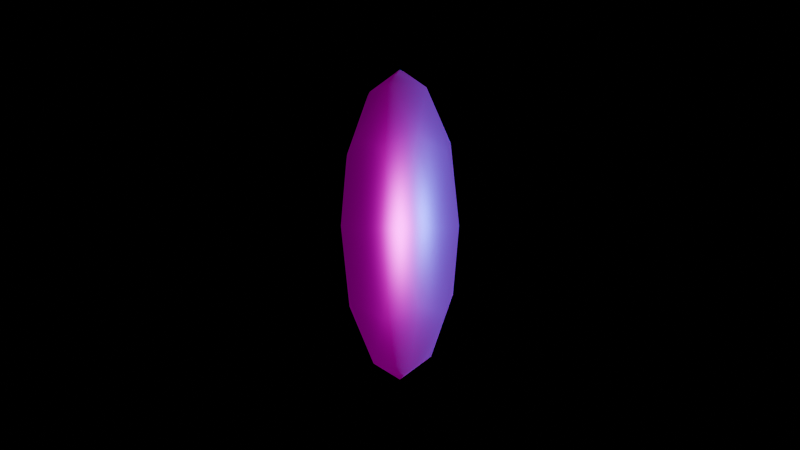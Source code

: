 # Source: v0.1-alpha_3.1_.blend  (saved by Blender 4.4.30; exported with 4.5.12 LTS)
import bpy
from mathutils import Matrix  # noqa: F401  (used for matrix-valued properties, if any)

bpy.ops.wm.read_factory_settings(use_empty=True)
scene = bpy.context.scene
scene.name = 'Scene'

# ---- collections
col_collection = bpy.data.collections.new('Collection'); scene.collection.children.link(col_collection)

# ---- materials (node trees are filled in below, after node groups)
mat_material = bpy.data.materials.new('Material')

# ---- node groups
ng_geometry_nodes_003 = bpy.data.node_groups.new('Geometry_Nodes.003', 'GeometryNodeTree')
_s = ng_geometry_nodes_003.interface.new_socket(name='Geometry', in_out='OUTPUT', socket_type='NodeSocketGeometry')
_s = ng_geometry_nodes_003.interface.new_socket(name='Geometry', in_out='INPUT', socket_type='NodeSocketGeometry')
_s = ng_geometry_nodes_003.interface.new_socket(name='Volume', in_out='INPUT', socket_type='NodeSocketFloat')
_s = ng_geometry_nodes_003.interface.new_socket(name='Band_20Hz', in_out='INPUT', socket_type='NodeSocketFloat')
_s.description = '20hz'
_s = ng_geometry_nodes_003.interface.new_socket(name='Bal LH', in_out='INPUT', socket_type='NodeSocketFloat')
_s = ng_geometry_nodes_003.interface.new_socket(name='SpectralBalance_MID', in_out='INPUT', socket_type='NodeSocketFloat')
_s = ng_geometry_nodes_003.interface.new_socket(name='Dev_LOW', in_out='INPUT', socket_type='NodeSocketFloat')
_s = ng_geometry_nodes_003.interface.new_socket(name='Dev_LOWMID', in_out='INPUT', socket_type='NodeSocketFloat')
_s = ng_geometry_nodes_003.interface.new_socket(name='Dev_MID', in_out='INPUT', socket_type='NodeSocketFloat')
_s = ng_geometry_nodes_003.interface.new_socket(name='Dev_HIMID', in_out='INPUT', socket_type='NodeSocketFloat')
_s = ng_geometry_nodes_003.interface.new_socket(name='Freq', in_out='INPUT', socket_type='NodeSocketFloat')
_s = ng_geometry_nodes_003.interface.new_socket(name='Dev_HIGH', in_out='INPUT', socket_type='NodeSocketFloat')
_s = ng_geometry_nodes_003.interface.new_socket(name='DominantFreq', in_out='INPUT', socket_type='NodeSocketFloat')
ng_geometry_nodes_003.is_modifier = True
_N = ng_geometry_nodes_003.nodes; _L = ng_geometry_nodes_003.links
n0 = _N.new('NodeGroupInput'); n0.name = 'Group Input'; n0.location = (-1783, 143)
n1 = _N.new('NodeGroupOutput'); n1.name = 'Group Output'; n1.location = (-326, 29)
n2 = _N.new('GeometryNodeSetPosition'); n2.name = 'Set Position.001'; n2.location = (-1048, 117)
n3 = _N.new('GeometryNodeScaleElements'); n3.name = 'Scale Elements.001'; n3.location = (-610, 65)
n3.scale_mode = 'SINGLE_AXIS'
n4 = _N.new('ShaderNodeCombineXYZ'); n4.name = 'Combine XYZ'; n4.location = (-917, -198)
n5 = _N.new('ShaderNodeMapRange'); n5.name = 'Map Range'; n5.location = (-1790, -226)
n5.inputs[1].default_value = -43.0
n5.inputs[2].default_value = 50.0
n5.inputs[3].default_value = 0.1
n5.inputs[4].default_value = 4.8
n6 = _N.new('ShaderNodeMapRange'); n6.name = 'Map Range.001'; n6.location = (-1270, -147)
n6.width = 210
n6.inputs[1].default_value = -30.0
n6.inputs[2].default_value = 30.0
n6.inputs[3].default_value = -2.0
n6.inputs[4].default_value = 5.0
_L.new(n3.outputs[0], n1.inputs[0])
_L.new(n2.outputs[0], n3.inputs[0])
_L.new(n0.outputs[0], n2.inputs[0])
_L.new(n6.outputs[0], n4.inputs[2])
_L.new(n0.outputs[3], n6.inputs[0])
_L.new(n4.outputs[0], n3.inputs[2])
n1.is_active_output = True

# ---- material node trees
mat_material.use_nodes = True; mat_material.node_tree.nodes.clear()
_N = mat_material.node_tree.nodes; _L = mat_material.node_tree.links
n0 = _N.new('ShaderNodeBsdfPrincipled'); n0.name = 'Principled BSDF'; n0.location = (10, 300)
n0.inputs[1].default_value = 0.6318
n0.inputs[2].default_value = 0.5864
n0.inputs[3].default_value = 13.2
n0.inputs[7].default_value = 0.07273
n1 = _N.new('ShaderNodeOutputMaterial'); n1.name = 'Material Output'; n1.location = (300, 300)
_L.new(n0.outputs[0], n1.inputs[0])
n1.is_active_output = True

# ---- world
world_world = bpy.data.worlds.new('World'); scene.world = world_world
world_world.use_nodes = True; world_world.node_tree.nodes.clear()
_N = world_world.node_tree.nodes; _L = world_world.node_tree.links
n0 = _N.new('ShaderNodeOutputWorld'); n0.name = 'World Output'; n0.location = (300, 300)
n1 = _N.new('ShaderNodeBackground'); n1.name = 'Background'; n1.location = (10, 300)
n1.inputs[0].default_value = (0.05088, 0.05088, 0.05088, 1.0)
n1.inputs[1].default_value = 0.0
_L.new(n1.outputs[0], n0.inputs[0])
n0.is_active_output = True
world_world.color = (0.05088, 0.05088, 0.05088)
world_world.use_sun_shadow = False
world_world.sun_shadow_jitter_overblur = 0.0

# ---- cameras
cam_camera = bpy.data.cameras.new('Camera')

# ---- lights
light_sun_001 = bpy.data.lights.new('Sun.001', 'SUN')
light_sun_001.color = (0.05321, 0.2, 1.0)
light_sun_001.energy = 2.82
light_sun = bpy.data.lights.new('Sun', 'SUN')
light_sun.color = (1.0, 0.03292, 0.8634)
light_sun.energy = 4.83

# ---- meshes
me_icosphere_004 = bpy.data.meshes.new('Icosphere.004')
me_icosphere_004.from_pydata([(0.0, 0.0, 0.05634), (0.7236, -0.5257, 0.6091), (-0.2764, -0.8506, 0.6091), (-0.8944, 0.0, 0.6091), (-0.2764, 0.8506, 0.6091), (0.7236, 0.5257, 0.6091), (0.2764, -0.8506, 1.504), (-0.7236, -0.5257, 1.504), (-0.7236, 0.5257, 1.504), (0.2764, 0.8506, 1.504), (0.8944, 0.0, 1.504), (0.0, 0.0, 2.056), (-0.1625, -0.5, 0.2057), (0.4253, -0.309, 0.2057), (0.2629, -0.809, 0.5306), (0.8506, 0.0, 0.5306), (0.4253, 0.309, 0.2057), (-0.5257, 0.0, 0.2057), (-0.6882, -0.5, 0.5306), (-0.1625, 0.5, 0.2057), (-0.6882, 0.5, 0.5306), (0.2629, 0.809, 0.5306), (0.9511, -0.309, 1.056), (0.9511, 0.309, 1.056), (0.0, -1.0, 1.056), (0.5878, -0.809, 1.056), (-0.9511, -0.309, 1.056), (-0.5878, -0.809, 1.056), (-0.5878, 0.809, 1.056), (-0.9511, 0.309, 1.056), (0.5878, 0.809, 1.056), (0.0, 1.0, 1.056), (0.6882, -0.5, 1.582), (-0.2629, -0.809, 1.582), (-0.8506, 0.0, 1.582), (-0.2629, 0.809, 1.582), (0.6882, 0.5, 1.582), (0.1625, -0.5, 1.907), (0.5257, 0.0, 1.907), (-0.4253, -0.309, 1.907), (-0.4253, 0.309, 1.907), (0.1625, 0.5, 1.907)], [], [(0, 13, 12), (1, 13, 15), (0, 12, 17), (0, 17, 19), (0, 19, 16), (1, 15, 22), (2, 14, 24), (3, 18, 26), (4, 20, 28), (5, 21, 30), (1, 22, 25), (2, 24, 27), (3, 26, 29), (4, 28, 31), (5, 30, 23), (6, 32, 37), (7, 33, 39), (8, 34, 40), (9, 35, 41), (10, 36, 38), (38, 41, 11), (38, 36, 41), (36, 9, 41), (41, 40, 11), (41, 35, 40), (35, 8, 40), (40, 39, 11), (40, 34, 39), (34, 7, 39), (39, 37, 11), (39, 33, 37), (33, 6, 37), (37, 38, 11), (37, 32, 38), (32, 10, 38), (23, 36, 10), (23, 30, 36), (30, 9, 36), (31, 35, 9), (31, 28, 35), (28, 8, 35), (29, 34, 8), (29, 26, 34), (26, 7, 34), (27, 33, 7), (27, 24, 33), (24, 6, 33), (25, 32, 6), (25, 22, 32), (22, 10, 32), (30, 31, 9), (30, 21, 31), (21, 4, 31), (28, 29, 8), (28, 20, 29), (20, 3, 29), (26, 27, 7), (26, 18, 27), (18, 2, 27), (24, 25, 6), (24, 14, 25), (14, 1, 25), (22, 23, 10), (22, 15, 23), (15, 5, 23), (16, 21, 5), (16, 19, 21), (19, 4, 21), (19, 20, 4), (19, 17, 20), (17, 3, 20), (17, 18, 3), (17, 12, 18), (12, 2, 18), (15, 16, 5), (15, 13, 16), (13, 0, 16), (12, 14, 2), (12, 13, 14), (13, 1, 14)])
me_icosphere_004.polygons.foreach_set('use_smooth', [True] * 80)
_uv = me_icosphere_004.uv_layers.new(name='UVMap')
_uv.uv.foreach_set('vector', [0.1818, 0.0, 0.2273, 0.07873, 0.1364, 0.07873, 0.2727, 0.1575, 0.3182, 0.07873, 0.3636, 0.1575, 0.9091, 0.0, 0.9545, 0.07873, 0.8636, 0.07873, 0.7273, 0.0, 0.7727, 0.07873, 0.6818, 0.07873, 0.5455, 0.0, 0.5909, 0.07873, 0.5, 0.07873, 0.2727, 0.1575, 0.3636, 0.1575, 0.3182, 0.2362, 0.09091, 0.1575, 0.1818, 0.1575, 0.1364, 0.2362, 0.8182, 0.1575, 0.9091, 0.1575, 0.8636, 0.2362, 0.6364, 0.1575, 0.7273, 0.1575, 0.6818, 0.2362, 0.4545, 0.1575, 0.5455, 0.1575, 0.5, 0.2362, 0.2727, 0.1575, 0.3182, 0.2362, 0.2273, 0.2362, 0.09091, 0.1575, 0.1364, 0.2362, 0.04546, 0.2362, 0.8182, 0.1575, 0.8636, 0.2362, 0.7727, 0.2362, 0.6364, 0.1575, 0.6818, 0.2362, 0.5909, 0.2362, 0.4545, 0.1575, 0.5, 0.2362, 0.4091, 0.2362, 0.1818, 0.3149, 0.2727, 0.3149, 0.2273, 0.3937, 0.0, 0.3149, 0.09091, 0.3149, 0.04546, 0.3937, 0.7273, 0.3149, 0.8182, 0.3149, 0.7727, 0.3937, 0.5455, 0.3149, 0.6364, 0.3149, 0.5909, 0.3937, 0.3636, 0.3149, 0.4545, 0.3149, 0.4091, 0.3937, 0.4091, 0.3937, 0.5, 0.3937, 0.4545, 0.4724, 0.4091, 0.3937, 0.4545, 0.3149, 0.5, 0.3937, 0.4545, 0.3149, 0.5455, 0.3149, 0.5, 0.3937, 0.5909, 0.3937, 0.6818, 0.3937, 0.6364, 0.4724, 0.5909, 0.3937, 0.6364, 0.3149, 0.6818, 0.3937, 0.6364, 0.3149, 0.7273, 0.3149, 0.6818, 0.3937, 0.7727, 0.3937, 0.8636, 0.3937, 0.8182, 0.4724, 0.7727, 0.3937, 0.8182, 0.3149, 0.8636, 0.3937, 0.8182, 0.3149, 0.9091, 0.3149, 0.8636, 0.3937, 0.04546, 0.3937, 0.1364, 0.3937, 0.09091, 0.4724, 0.04546, 0.3937, 0.09091, 0.3149, 0.1364, 0.3937, 0.09091, 0.3149, 0.1818, 0.3149, 0.1364, 0.3937, 0.2273, 0.3937, 0.3182, 0.3937, 0.2727, 0.4724, 0.2273, 0.3937, 0.2727, 0.3149, 0.3182, 0.3937, 0.2727, 0.3149, 0.3636, 0.3149, 0.3182, 0.3937, 0.4091, 0.2362, 0.4545, 0.3149, 0.3636, 0.3149, 0.4091, 0.2362, 0.5, 0.2362, 0.4545, 0.3149, 0.5, 0.2362, 0.5455, 0.3149, 0.4545, 0.3149, 0.5909, 0.2362, 0.6364, 0.3149, 0.5455, 0.3149, 0.5909, 0.2362, 0.6818, 0.2362, 0.6364, 0.3149, 0.6818, 0.2362, 0.7273, 0.3149, 0.6364, 0.3149, 0.7727, 0.2362, 0.8182, 0.3149, 0.7273, 0.3149, 0.7727, 0.2362, 0.8636, 0.2362, 0.8182, 0.3149, 0.8636, 0.2362, 0.9091, 0.3149, 0.8182, 0.3149, 0.04546, 0.2362, 0.09091, 0.3149, 0.0, 0.3149, 0.04546, 0.2362, 0.1364, 0.2362, 0.09091, 0.3149, 0.1364, 0.2362, 0.1818, 0.3149, 0.09091, 0.3149, 0.2273, 0.2362, 0.2727, 0.3149, 0.1818, 0.3149, 0.2273, 0.2362, 0.3182, 0.2362, 0.2727, 0.3149, 0.3182, 0.2362, 0.3636, 0.3149, 0.2727, 0.3149, 0.5, 0.2362, 0.5909, 0.2362, 0.5455, 0.3149, 0.5, 0.2362, 0.5455, 0.1575, 0.5909, 0.2362, 0.5455, 0.1575, 0.6364, 0.1575, 0.5909, 0.2362, 0.6818, 0.2362, 0.7727, 0.2362, 0.7273, 0.3149, 0.6818, 0.2362, 0.7273, 0.1575, 0.7727, 0.2362, 0.7273, 0.1575, 0.8182, 0.1575, 0.7727, 0.2362, 0.8636, 0.2362, 0.9545, 0.2362, 0.9091, 0.3149, 0.8636, 0.2362, 0.9091, 0.1575, 0.9545, 0.2362, 0.9091, 0.1575, 1.0, 0.1575, 0.9545, 0.2362, 0.1364, 0.2362, 0.2273, 0.2362, 0.1818, 0.3149, 0.1364, 0.2362, 0.1818, 0.1575, 0.2273, 0.2362, 0.1818, 0.1575, 0.2727, 0.1575, 0.2273, 0.2362, 0.3182, 0.2362, 0.4091, 0.2362, 0.3636, 0.3149, 0.3182, 0.2362, 0.3636, 0.1575, 0.4091, 0.2362, 0.3636, 0.1575, 0.4545, 0.1575, 0.4091, 0.2362, 0.5, 0.07873, 0.5455, 0.1575, 0.4545, 0.1575, 0.5, 0.07873, 0.5909, 0.07873, 0.5455, 0.1575, 0.5909, 0.07873, 0.6364, 0.1575, 0.5455, 0.1575, 0.6818, 0.07873, 0.7273, 0.1575, 0.6364, 0.1575, 0.6818, 0.07873, 0.7727, 0.07873, 0.7273, 0.1575, 0.7727, 0.07873, 0.8182, 0.1575, 0.7273, 0.1575, 0.8636, 0.07873, 0.9091, 0.1575, 0.8182, 0.1575, 0.8636, 0.07873, 0.9545, 0.07873, 0.9091, 0.1575, 0.9545, 0.07873, 1.0, 0.1575, 0.9091, 0.1575, 0.3636, 0.1575, 0.4091, 0.07873, 0.4545, 0.1575, 0.3636, 0.1575, 0.3182, 0.07873, 0.4091, 0.07873, 0.3182, 0.07873, 0.3636, 0.0, 0.4091, 0.07873, 0.1364, 0.07873, 0.1818, 0.1575, 0.09091, 0.1575, 0.1364, 0.07873, 0.2273, 0.07873, 0.1818, 0.1575, 0.2273, 0.07873, 0.2727, 0.1575, 0.1818, 0.1575])
me_icosphere_004.materials.append(mat_material)
me_icosphere_004.update()

# ---- objects
ob_sun_001 = bpy.data.objects.new('Sun.001', light_sun_001)
ob_icosphere_004 = bpy.data.objects.new('Icosphere.004', me_icosphere_004)
ob_camera = bpy.data.objects.new('Camera', cam_camera)
ob_sun = bpy.data.objects.new('Sun', light_sun)

# ---- transforms, parenting, visibility, modifiers, constraints
ob_sun_001.location = (-5.932, 3.044, 1.941)
ob_sun_001.rotation_euler = (0.773, -1.46, -1.192)
ob_icosphere_004.location = (0.0, 0.0, 0.0)
_m = ob_icosphere_004.modifiers.new('OrbisGeoNodes', 'NODES')
_m.node_group = ng_geometry_nodes_003
_gi = [s.identifier for s in ng_geometry_nodes_003.interface.items_tree if s.item_type == 'SOCKET' and s.in_out == 'INPUT']
_m[_gi[3]] = -3.0  # Bal LH
_m[_gi[4]] = -3.66  # SpectralBalance_MID
_m[_gi[8]] = 0.01  # Dev_HIMID
_m[_gi[9]] = -0.01  # Freq
_m.open_manage_panel = True
_m.open_bake_panel = True
_m.open_named_attributes_panel = True
ob_camera.location = (3.41e-05, 7.143, 1.206)
ob_camera.rotation_euler = (-1.592, 3.142, -4.776e-06)
ob_camera.scale = (1.0, 1.0, 1.0)
ob_sun.location = (-0.01157, 8.974, 1.366)
ob_sun.rotation_euler = (-1.647, -1.087, 0.07174)

# ---- collection membership
scene.collection.objects.link(ob_sun_001)
col_collection.objects.link(ob_icosphere_004)
col_collection.objects.link(ob_camera)
col_collection.objects.link(ob_sun)

# ---- scene / render settings (as saved in the file)
scene.camera = ob_camera
scene.frame_start = 1; scene.frame_end = 250; scene.frame_set(243)
scene.render.engine = 'CYCLES'
scene.render.film_transparent = True
scene.render.use_motion_blur = True
scene.cycles.use_denoising = False
scene.cycles.sampling_pattern = 'TABULATED_SOBOL'
scene.cycles.film_transparent_glass = True
scene.eevee.use_taa_reprojection = False
scene.eevee.use_gtao = True
scene.eevee.ray_tracing_options.trace_max_roughness = 0.0
scene.eevee.use_raytracing = True
scene.view_settings.look = 'AgX - High Contrast'
bpy.context.view_layer.update()

